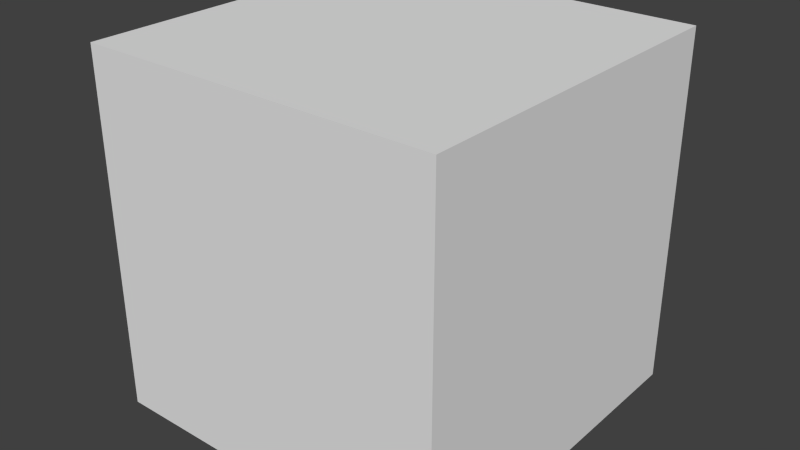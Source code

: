 # Source: crate.blend  (saved by Blender 2.57.1; exported with 4.5.12 LTS)
import bpy
from mathutils import Matrix  # noqa: F401  (used for matrix-valued properties, if any)

bpy.ops.wm.read_factory_settings(use_empty=True)
scene = bpy.context.scene
scene.name = 'Scene'

# ---- collections
col_collection_1 = bpy.data.collections.new('Collection 1'); scene.collection.children.link(col_collection_1)

# ---- materials (node trees are filled in below, after node groups)
mat_cratematerial = bpy.data.materials.new('CrateMaterial')
mat_cratematerial.alpha_threshold = 0.0
mat_cratematerial.use_transparent_shadow = False
mat_cratematerial.roughness = 0.5
mat_cratematerial.line_color = (0.0, 0.0, 0.0, 1.0)

# ---- material node trees

# ---- world
world_world = bpy.data.worlds.new('World'); scene.world = world_world
world_world.color = (0.05088, 0.05088, 0.05088)
world_world.use_sun_shadow = False
world_world.sun_shadow_jitter_overblur = 0.0
world_world.cycles.sampling_method = 'MANUAL'
world_world.cycles.sample_map_resolution = 256

# ---- meshes
me_cratemesh = bpy.data.meshes.new('CrateMesh')
me_cratemesh.from_pydata([(0.375, 0.375, -0.375), (0.375, -0.375, -0.375), (-0.375, -0.375, -0.375), (-0.375, 0.375, -0.375), (0.375, 0.375, 0.375), (0.375, -0.375, 0.375), (-0.375, -0.375, 0.375), (-0.375, 0.375, 0.375)], [], [(0, 1, 2, 3), (4, 7, 6, 5), (0, 4, 5, 1), (1, 5, 6, 2), (2, 6, 7, 3), (4, 0, 3, 7)])
_uv = me_cratemesh.uv_layers.new(name='CrateMeshUV')
_uv.uv.foreach_set('vector', [0.0, 0.0, 1.0, 0.0, 1.0, 1.0, 0.0, 1.0, 0.0, 0.0, 1.0, 0.0, 1.0, 1.0, 0.0, 1.0, 0.0, 0.0, 1.0, 0.0, 1.0, 1.0, 0.0, 1.0, 0.0, 0.0, 1.0, 0.0, 1.0, 1.0, 0.0, 1.0, 0.0, 0.0, 1.0, 0.0, 1.0, 1.0, 0.0, 1.0, 0.0, 0.0, 1.0, 0.0, 1.0, 1.0, 0.0, 1.0])
me_cratemesh.materials.append(mat_cratematerial)
me_cratemesh.use_remesh_preserve_volume = False
me_cratemesh.use_remesh_preserve_attributes = False
me_cratemesh.use_mirror_vertex_groups = False
me_cratemesh.update()

# ---- objects
ob_crate = bpy.data.objects.new('Crate', me_cratemesh)

# ---- transforms, parenting, visibility, modifiers, constraints
ob_crate.location = (0.0, 0.0, 0.0)
ob_crate.lineart.crease_threshold = 0.0

# ---- collection membership
col_collection_1.objects.link(ob_crate)

# ---- scene / render settings (as saved in the file)
scene.frame_start = 1; scene.frame_end = 250; scene.frame_set(-17)
scene.render.engine = 'BLENDER_EEVEE_NEXT'
scene.render.image_settings.color_mode = 'RGB'
scene.render.image_settings.compression = 90
scene.render.resolution_percentage = 50
scene.render.dither_intensity = 0.0
scene.render.bake_margin = 2
scene.render.bake_bias = 0.0
scene.cycles.use_denoising = False
scene.cycles.samples = 10
scene.cycles.sampling_pattern = 'TABULATED_SOBOL'
scene.cycles.light_sampling_threshold = 0.0
scene.cycles.use_adaptive_sampling = False
scene.cycles.use_light_tree = False
scene.cycles.blur_glossy = 0.0
scene.cycles.volume_bounces = 1
scene.cycles.pixel_filter_type = 'GAUSSIAN'
scene.cycles.sample_clamp_indirect = 0.0
scene.view_settings.view_transform = 'Standard'
bpy.context.view_layer.update()

# ---- added for rendering (the .blend has no active camera and no usable light): camera, sun
cam_auto = bpy.data.cameras.new('AutoCamera')
cam_auto.lens = 50.0
cam_auto.sensor_width = 36.0
cam_auto.clip_end = 1000.0
ob_auto_camera = bpy.data.objects.new('AutoCamera', cam_auto)
scene.collection.objects.link(ob_auto_camera)
ob_auto_camera.location = (1.2019, -1.44228, 0.961522)
ob_auto_camera.rotation_euler = (1.09748, -7.21219e-08, 0.694738)
scene.camera = ob_auto_camera
light_auto_sun = bpy.data.lights.new('AutoSun', 'SUN')
light_auto_sun.energy = 3.0
light_auto_sun.angle = 0.0523599
ob_auto_sun = bpy.data.objects.new('AutoSun', light_auto_sun)
scene.collection.objects.link(ob_auto_sun)
ob_auto_sun.rotation_euler = (0.872665, 0.174533, 0.523599)
bpy.context.view_layer.update()
